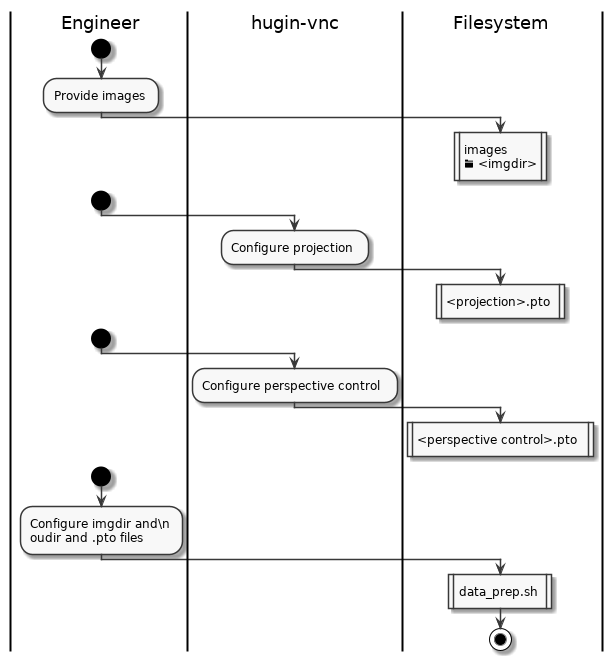

The diagram above was rendered by PlantUML. Its source (embedded in the PNG):
@startumlsc_modern
skinparam monochrome true
skinparam componentStyle uml2

|Engineer|

start
:Provide images;

|hugin-vnc|

|Filesystem|
:images
<&folder> <imgdir>|
detach

|Engineer|
start
|hugin-vnc|
:Configure projection;
|Filesystem|
:<projection>.pto|
detach


|Engineer|
start
|hugin-vnc|
:Configure perspective control;
|Filesystem|
:<perspective control>.pto|
detach

|Engineer|
start
:Configure imgdir and\n
oudir and .pto files;
|Filesystem|
:data_prep.sh|

stop

@enduml